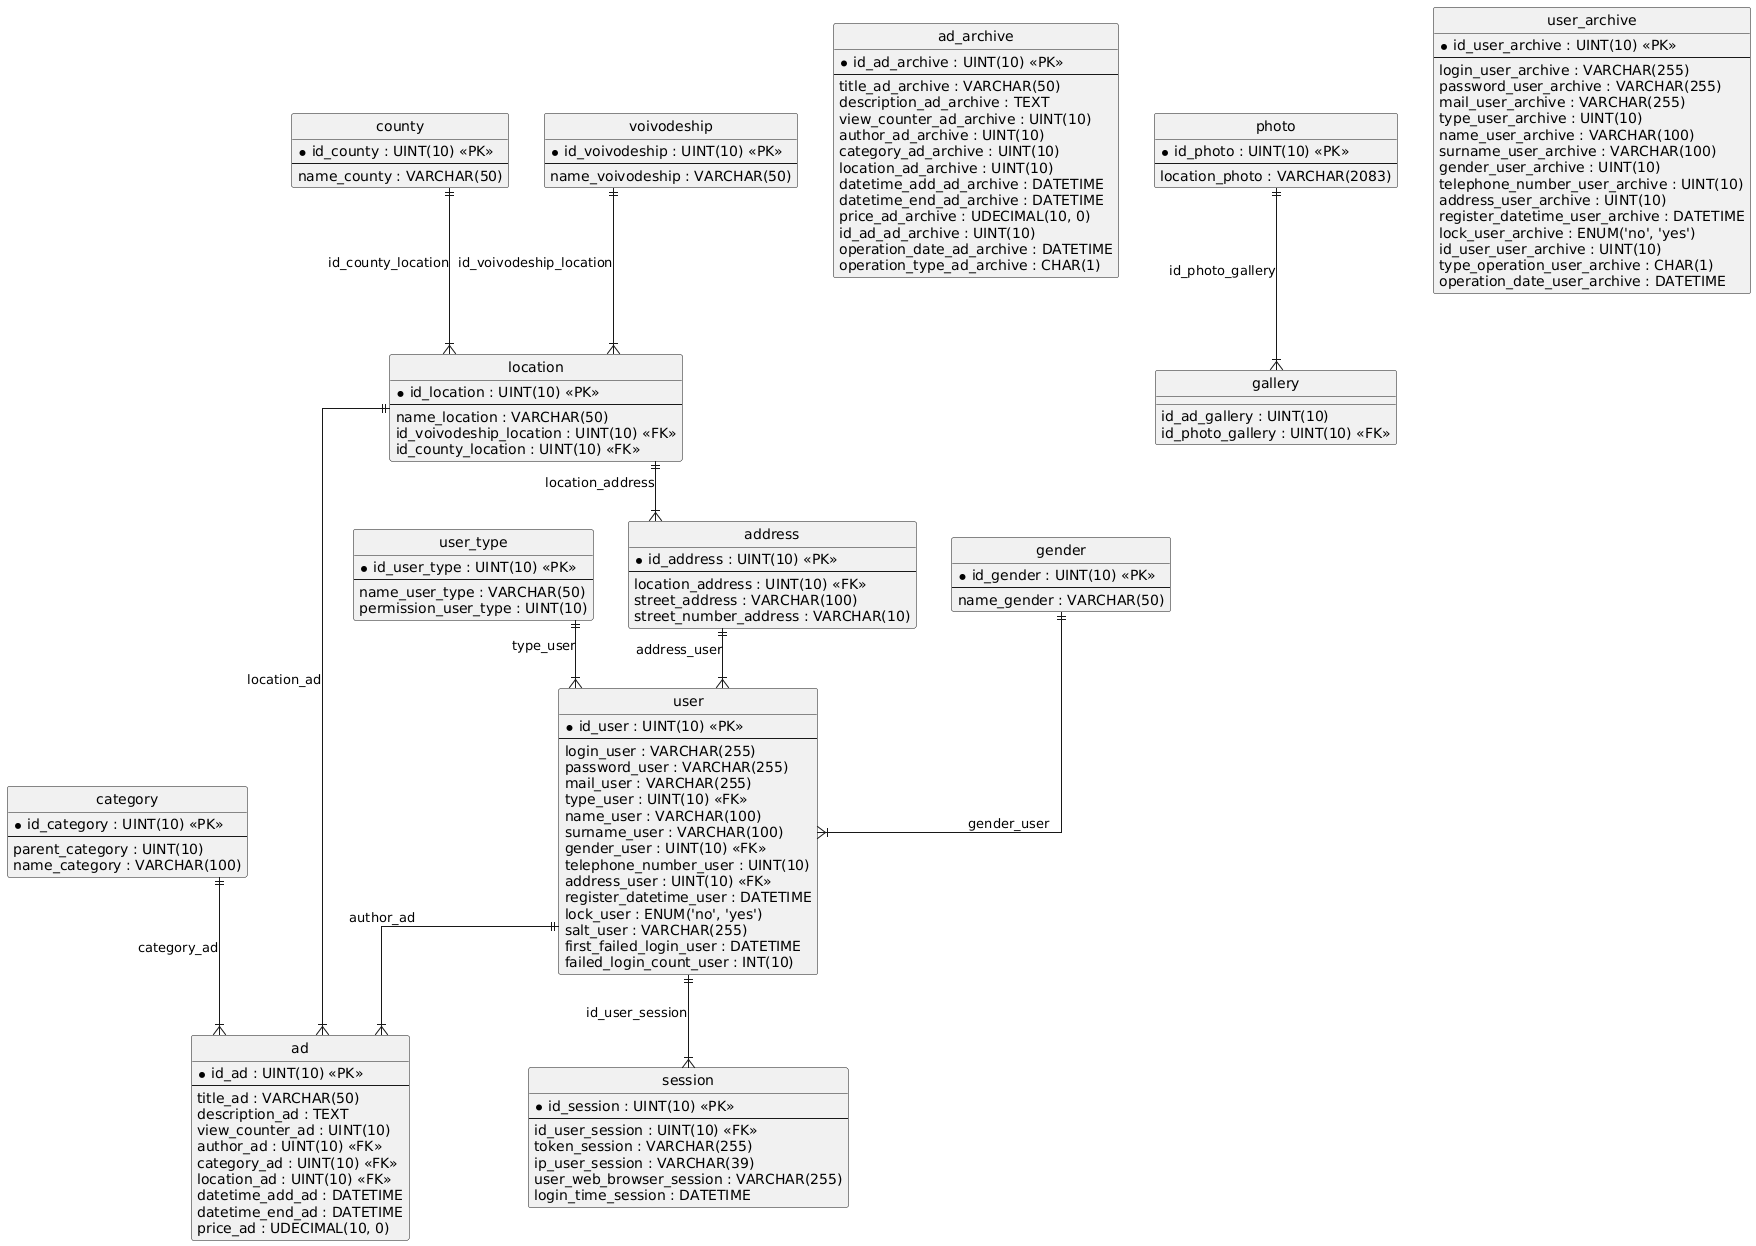

The diagram above was rendered by PlantUML. Its source (embedded in the PNG):
@startuml
hide circle
skinparam linetype ortho

entity "ad" as ad {
  * id_ad : UINT(10) <<PK>>
  --
  title_ad : VARCHAR(50)
  description_ad : TEXT
  view_counter_ad : UINT(10)
  author_ad : UINT(10) <<FK>>
  category_ad : UINT(10) <<FK>>
  location_ad : UINT(10) <<FK>>
  datetime_add_ad : DATETIME
  datetime_end_ad : DATETIME
  price_ad : UDECIMAL(10, 0)
}

entity "address" as address {
  * id_address : UINT(10) <<PK>>
  --
  location_address : UINT(10) <<FK>>
  street_address : VARCHAR(100)
  street_number_address : VARCHAR(10)
}

entity "ad_archive" as ad_archive {
  * id_ad_archive : UINT(10) <<PK>>
  --
  title_ad_archive : VARCHAR(50)
  description_ad_archive : TEXT
  view_counter_ad_archive : UINT(10)
  author_ad_archive : UINT(10)
  category_ad_archive : UINT(10)
  location_ad_archive : UINT(10)
  datetime_add_ad_archive : DATETIME
  datetime_end_ad_archive : DATETIME
  price_ad_archive : UDECIMAL(10, 0)
  id_ad_ad_archive : UINT(10)
  operation_date_ad_archive : DATETIME
  operation_type_ad_archive : CHAR(1)
}

entity "category" as category {
  * id_category : UINT(10) <<PK>>
  --
  parent_category : UINT(10)
  name_category : VARCHAR(100)
}

entity "county" as county {
  * id_county : UINT(10) <<PK>>
  --
  name_county : VARCHAR(50)
}

entity "gallery" as gallery {
  id_ad_gallery : UINT(10)
  id_photo_gallery : UINT(10) <<FK>>
}

entity "gender" as gender {
  * id_gender : UINT(10) <<PK>>
  --
  name_gender : VARCHAR(50)
}

entity "location" as location {
  * id_location : UINT(10) <<PK>>
  --
  name_location : VARCHAR(50)
  id_voivodeship_location : UINT(10) <<FK>>
  id_county_location : UINT(10) <<FK>>
}

entity "photo" as photo {
  * id_photo : UINT(10) <<PK>>
  --
  location_photo : VARCHAR(2083)
}

entity "session" as session {
  * id_session : UINT(10) <<PK>>
  --
  id_user_session : UINT(10) <<FK>>
  token_session : VARCHAR(255)
  ip_user_session : VARCHAR(39)
  user_web_browser_session : VARCHAR(255)
  login_time_session : DATETIME
}

entity "user" as user {
  * id_user : UINT(10) <<PK>>
  --
  login_user : VARCHAR(255)
  password_user : VARCHAR(255)
  mail_user : VARCHAR(255)
  type_user : UINT(10) <<FK>>
  name_user : VARCHAR(100)
  surname_user : VARCHAR(100)
  gender_user : UINT(10) <<FK>>
  telephone_number_user : UINT(10)
  address_user : UINT(10) <<FK>>
  register_datetime_user : DATETIME
  lock_user : ENUM('no', 'yes')
  salt_user : VARCHAR(255)
  first_failed_login_user : DATETIME
  failed_login_count_user : INT(10)
}

entity "user_archive" as user_archive {
  * id_user_archive : UINT(10) <<PK>>
  --
  login_user_archive : VARCHAR(255)
  password_user_archive : VARCHAR(255)
  mail_user_archive : VARCHAR(255)
  type_user_archive : UINT(10)
  name_user_archive : VARCHAR(100)
  surname_user_archive : VARCHAR(100)
  gender_user_archive : UINT(10)
  telephone_number_user_archive : UINT(10)
  address_user_archive : UINT(10)
  register_datetime_user_archive : DATETIME
  lock_user_archive : ENUM('no', 'yes')
  id_user_user_archive : UINT(10)
  type_operation_user_archive : CHAR(1)
  operation_date_user_archive : DATETIME
}

entity "user_type" as user_type {
  * id_user_type : UINT(10) <<PK>>
  --
  name_user_type : VARCHAR(50)
  permission_user_type : UINT(10)
}

entity "voivodeship" as voivodeship {
  * id_voivodeship : UINT(10) <<PK>>
  --
  name_voivodeship : VARCHAR(50)
}

user ||--|{ ad : "author_ad"
category ||--|{ ad : "category_ad"
location ||--|{ ad : "location_ad"
location ||--|{ address : "location_address"
photo ||--|{ gallery : "id_photo_gallery"
voivodeship ||--|{ location : "id_voivodeship_location"
county ||--|{ location : "id_county_location"
user ||--|{ session : "id_user_session"
address ||--|{ user : "address_user"
gender ||--|{ user : "gender_user"
user_type ||--|{ user : "type_user"
@enduml